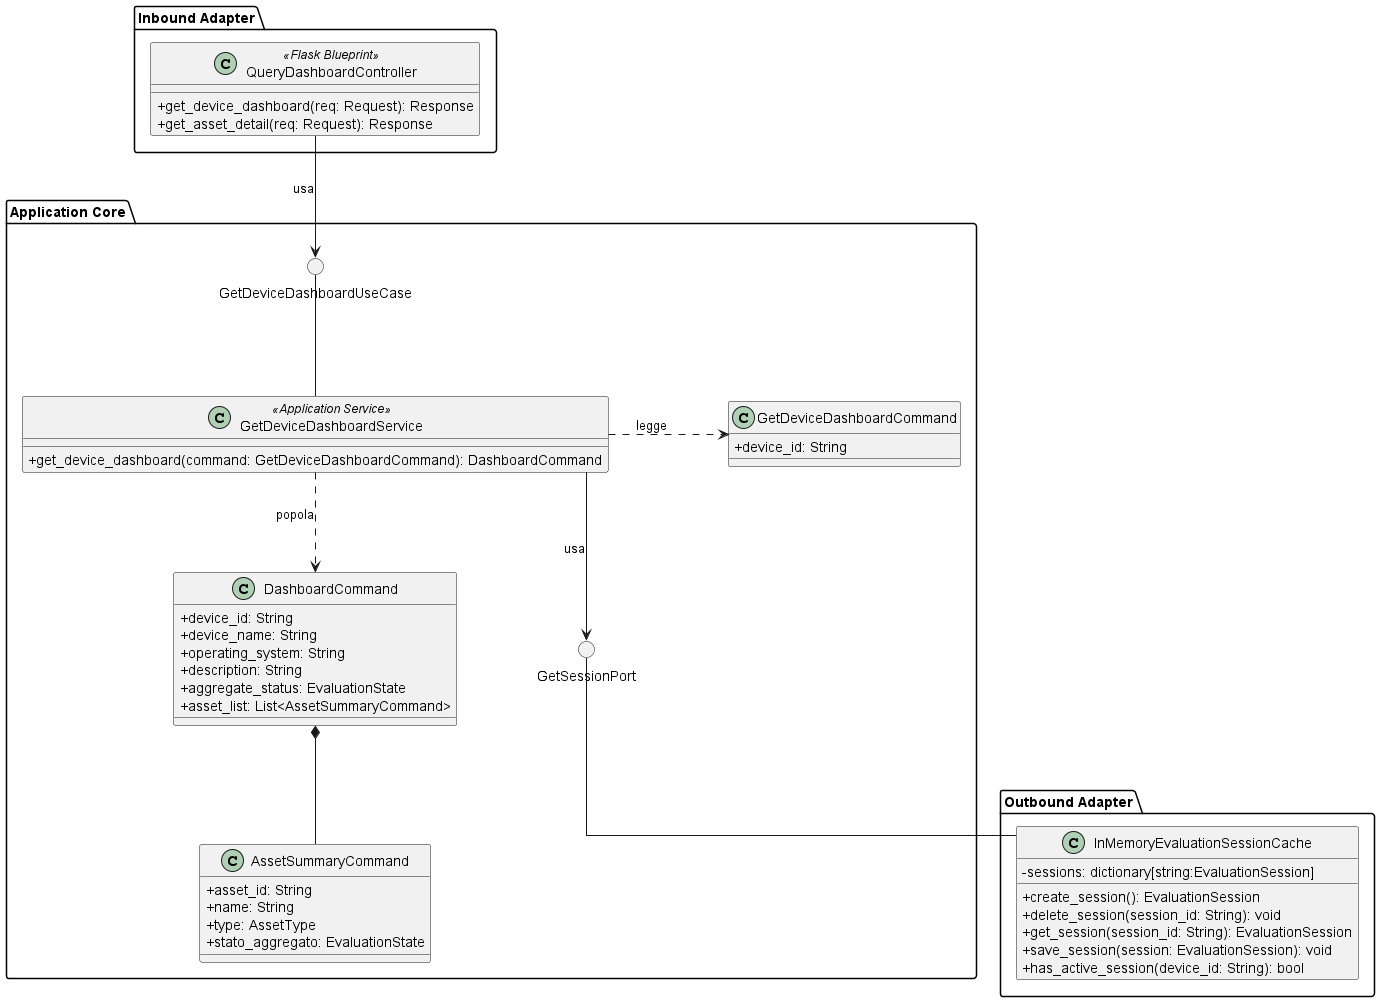

The diagram above was rendered by PlantUML. Its source (embedded in the PNG):
@startuml GetDeviceDashboard
skinparam linetype ortho
skinparam nodesep 120
skinparam ranksep 100
skinparam classAttributeIconSize 0

package "Inbound Adapter" {
    !include InboundAdapters/QueryDashboardController.puml
}

package "Application Core" {

    () "GetDeviceDashboardUseCase"

    !include ApplicationServices/GetDeviceDashboardService.puml

    class GetDeviceDashboardCommand {
        + device_id: String
    }

    class DashboardCommand {
        + device_id: String
        + device_name: String
        + operating_system: String
        + description: String
        + aggregate_status: EvaluationState
        + asset_list: List<AssetSummaryCommand>
    }

    class AssetSummaryCommand {
        + asset_id: String
        + name: String
        + type: AssetType
        + stato_aggregato: EvaluationState
    }

    () "GetSessionPort"

   

    GetDeviceDashboardService .right.> GetDeviceDashboardCommand : legge
    GetDeviceDashboardService .down.> DashboardCommand : popola

    DashboardCommand -[hidden]right-------- GetSessionPort
    DashboardCommand *-down- AssetSummaryCommand
}

package "Outbound Adapter" {
    !include OutboundAdapters/InMemoryEvaluationSessionCache.puml
}

QueryDashboardController -down-> GetDeviceDashboardUseCase : usa
GetDeviceDashboardUseCase -down- GetDeviceDashboardService
GetDeviceDashboardService -down-> GetSessionPort : usa
GetSessionPort -down- InMemoryEvaluationSessionCache

@enduml